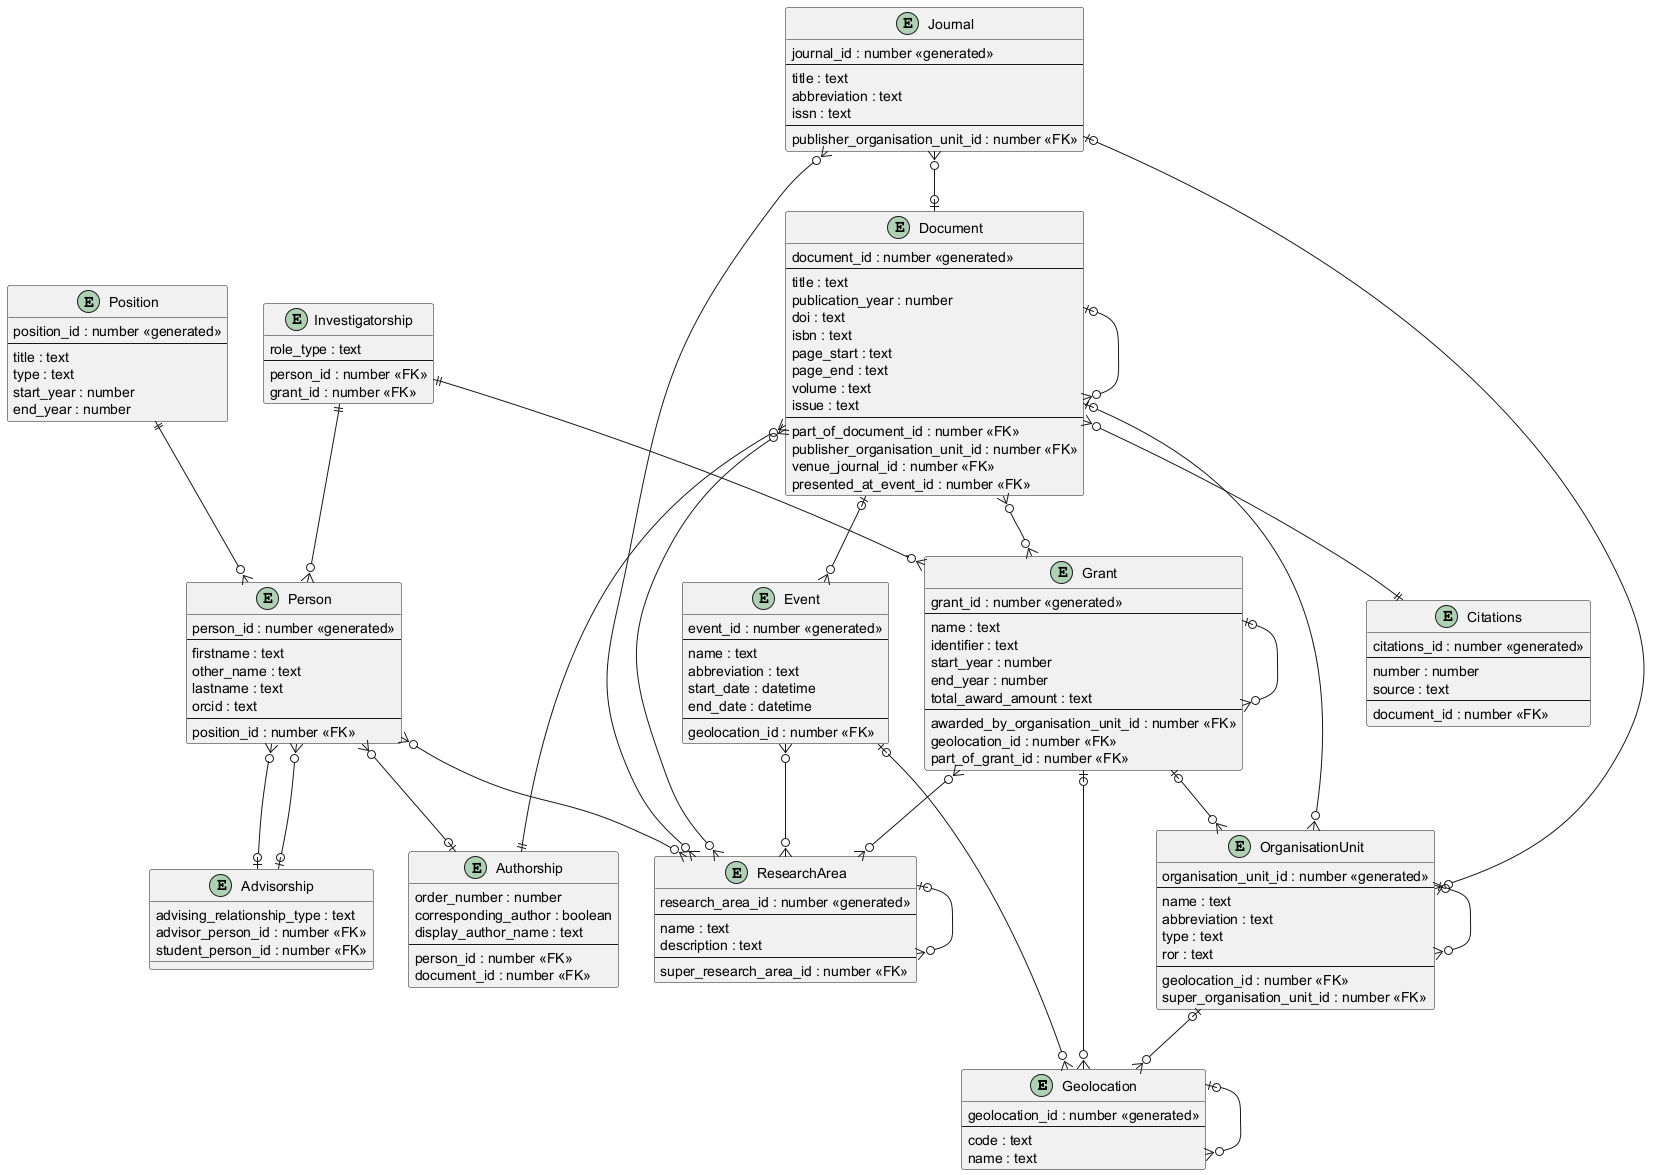

The diagram above was rendered by PlantUML. Its source (embedded in the PNG):
@startuml

entity Geolocation {
    geolocation_id : number <<generated>>
    --
    code : text
    name : text
}

Geolocation |o--o{ Geolocation

entity ResearchArea {
    research_area_id : number <<generated>>
    --
    name : text
    description : text
    --
    super_research_area_id : number <<FK>>
}

ResearchArea |o--o{ ResearchArea

entity Person {
    person_id : number <<generated>>
    --
    firstname : text
    other_name : text
    lastname : text
    orcid : text
    --
    position_id : number <<FK>>
}

entity Advisorship {
    advising_relationship_type : text
    advisor_person_id : number <<FK>>
    student_person_id : number <<FK>>
}

Person }o--o| Advisorship
Person }o--o| Advisorship

Person }o--o{ ResearchArea

entity Position {
    position_id : number <<generated>>
    --
    title : text
    type : text
    start_year : number
    end_year : number
}

Position ||--o{ Person

entity OrganisationUnit {
    organisation_unit_id : number <<generated>>
    --
    name : text
    abbreviation : text
    type : text
    ror : text
    --
    geolocation_id : number <<FK>>
    super_organisation_unit_id : number <<FK>>
}

OrganisationUnit |o--o{ Geolocation
OrganisationUnit |o--o{ OrganisationUnit


entity Document {
    document_id : number <<generated>>
    --
    title : text
    publication_year : number
    doi : text
    isbn : text
    page_start : text
    page_end : text
    volume : text
    issue : text
    --
    part_of_document_id : number <<FK>>
    publisher_organisation_unit_id : number <<FK>>
    venue_journal_id : number <<FK>>
    presented_at_event_id : number <<FK>>
}

entity Citations {
    citations_id : number <<generated>>
    --
    number : number
    source : text
    --
    document_id : number <<FK>>
}

Document }o--o{ ResearchArea
Document }o--|| Citations
Document |o--o{ Document
Document |o--o{ OrganisationUnit

entity Authorship {
    order_number : number
    corresponding_author : boolean
    display_author_name : text
    --
    person_id : number <<FK>>
    document_id : number <<FK>>
}

Person }o--o| Authorship
Document }o--|| Authorship

entity Journal {
    journal_id : number <<generated>>
    --
    title : text
    abbreviation : text
    issn : text
    --
    publisher_organisation_unit_id : number <<FK>>
}

Journal }o--o{ ResearchArea
Journal |o--o{ OrganisationUnit
Journal }o--o| Document

entity Event {
    event_id : number <<generated>>
    --
    name : text
    abbreviation : text
    start_date : datetime
    end_date : datetime
    --
    geolocation_id : number <<FK>>
}

Event }o--o{ ResearchArea
Event |o--o{ Geolocation
Document |o--o{ Event

entity Grant {
    grant_id : number <<generated>>
    --
    name : text
    identifier : text
    start_year : number
    end_year : number
    total_award_amount : text
    --
    awarded_by_organisation_unit_id : number <<FK>>
    geolocation_id : number <<FK>>
    part_of_grant_id : number <<FK>>
}

Grant }o--o{ ResearchArea
Grant |o--o{ OrganisationUnit
Grant |o--o{ Geolocation
Grant |o--o{ Grant

entity Investigatorship {
    role_type : text
    --
    person_id : number <<FK>>
    grant_id : number <<FK>>
}

Investigatorship ||--o{ Person
Investigatorship ||--o{ Grant

Document }o--o{ Grant

@enduml